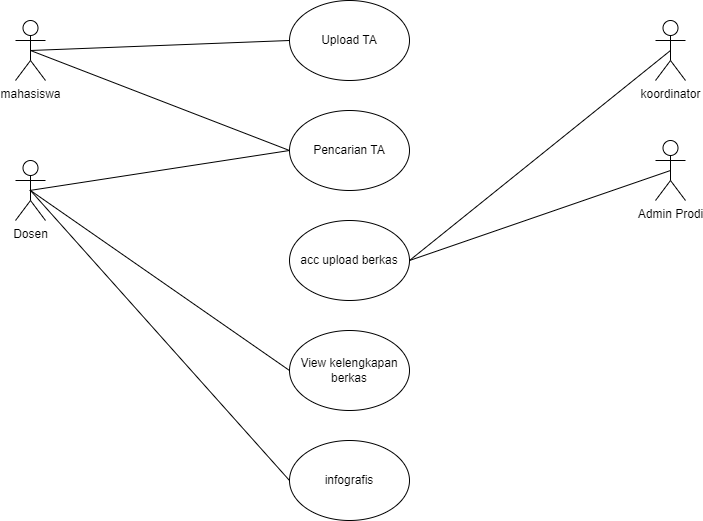

The diagram above was exported from draw.io. Its source (the exported page's mxGraphModel, read from the mxfile embedded in the PNG):
<mxGraphModel dx="880" dy="478" grid="1" gridSize="10" guides="1" tooltips="1" connect="1" arrows="1" fold="1" page="1" pageScale="1" pageWidth="827" pageHeight="1169" math="0" shadow="0">
  <root>
    <mxCell id="0" />
    <mxCell id="1" parent="0" />
    <mxCell id="-NUR8TJnOOHUYz99bwlX-1" value="mahasiswa" style="shape=umlActor;verticalLabelPosition=bottom;verticalAlign=top;html=1;outlineConnect=0;" parent="1" vertex="1">
      <mxGeometry x="80" y="110" width="30" height="60" as="geometry" />
    </mxCell>
    <mxCell id="-NUR8TJnOOHUYz99bwlX-2" value="Upload TA" style="ellipse;whiteSpace=wrap;html=1;" parent="1" vertex="1">
      <mxGeometry x="354" y="90" width="120" height="80" as="geometry" />
    </mxCell>
    <mxCell id="-NUR8TJnOOHUYz99bwlX-3" value="Pencarian TA" style="ellipse;whiteSpace=wrap;html=1;" parent="1" vertex="1">
      <mxGeometry x="354" y="200" width="120" height="80" as="geometry" />
    </mxCell>
    <mxCell id="-NUR8TJnOOHUYz99bwlX-5" value="Dosen" style="shape=umlActor;verticalLabelPosition=bottom;verticalAlign=top;html=1;outlineConnect=0;" parent="1" vertex="1">
      <mxGeometry x="80" y="250" width="30" height="60" as="geometry" />
    </mxCell>
    <mxCell id="-NUR8TJnOOHUYz99bwlX-6" value="Admin Prodi" style="shape=umlActor;verticalLabelPosition=bottom;verticalAlign=top;html=1;outlineConnect=0;" parent="1" vertex="1">
      <mxGeometry x="720" y="230" width="30" height="60" as="geometry" />
    </mxCell>
    <mxCell id="RUOfFheMVnwqIJYIvm0o-5" value="koordinator" style="shape=umlActor;verticalLabelPosition=bottom;verticalAlign=top;html=1;outlineConnect=0;" parent="1" vertex="1">
      <mxGeometry x="720" y="110" width="30" height="60" as="geometry" />
    </mxCell>
    <mxCell id="K4gO1_XuZZWfDNMxCJ2t-1" value="acc upload berkas" style="ellipse;whiteSpace=wrap;html=1;" parent="1" vertex="1">
      <mxGeometry x="354" y="310" width="120" height="80" as="geometry" />
    </mxCell>
    <mxCell id="K4gO1_XuZZWfDNMxCJ2t-3" value="" style="endArrow=none;html=1;rounded=0;entryX=0.5;entryY=0.5;entryDx=0;entryDy=0;entryPerimeter=0;exitX=0;exitY=0.5;exitDx=0;exitDy=0;" parent="1" source="-NUR8TJnOOHUYz99bwlX-2" target="-NUR8TJnOOHUYz99bwlX-1" edge="1">
      <mxGeometry width="50" height="50" relative="1" as="geometry">
        <mxPoint x="390" y="300" as="sourcePoint" />
        <mxPoint x="440" y="250" as="targetPoint" />
      </mxGeometry>
    </mxCell>
    <mxCell id="K4gO1_XuZZWfDNMxCJ2t-6" value="" style="endArrow=none;html=1;rounded=0;" parent="1" edge="1">
      <mxGeometry width="50" height="50" relative="1" as="geometry">
        <mxPoint x="354" y="240" as="sourcePoint" />
        <mxPoint x="94" y="280" as="targetPoint" />
      </mxGeometry>
    </mxCell>
    <mxCell id="pov4EWyB798J8hyv2DAj-1" value="" style="endArrow=none;html=1;rounded=0;entryX=0.5;entryY=0.5;entryDx=0;entryDy=0;entryPerimeter=0;exitX=0;exitY=0.5;exitDx=0;exitDy=0;" parent="1" source="-NUR8TJnOOHUYz99bwlX-3" target="-NUR8TJnOOHUYz99bwlX-1" edge="1">
      <mxGeometry width="50" height="50" relative="1" as="geometry">
        <mxPoint x="350" y="240" as="sourcePoint" />
        <mxPoint x="100" y="140" as="targetPoint" />
      </mxGeometry>
    </mxCell>
    <mxCell id="OfO9zVFgcCS_4X117hlW-3" value="View kelengkapan berkas" style="ellipse;whiteSpace=wrap;html=1;" vertex="1" parent="1">
      <mxGeometry x="354" y="420" width="120" height="80" as="geometry" />
    </mxCell>
    <mxCell id="OfO9zVFgcCS_4X117hlW-4" value="" style="endArrow=none;html=1;rounded=0;entryX=0.5;entryY=0.5;entryDx=0;entryDy=0;entryPerimeter=0;exitX=1;exitY=0.5;exitDx=0;exitDy=0;" edge="1" parent="1" source="K4gO1_XuZZWfDNMxCJ2t-1" target="RUOfFheMVnwqIJYIvm0o-5">
      <mxGeometry width="50" height="50" relative="1" as="geometry">
        <mxPoint x="390" y="280" as="sourcePoint" />
        <mxPoint x="440" y="230" as="targetPoint" />
      </mxGeometry>
    </mxCell>
    <mxCell id="OfO9zVFgcCS_4X117hlW-5" value="" style="endArrow=none;html=1;rounded=0;entryX=0.5;entryY=0.5;entryDx=0;entryDy=0;entryPerimeter=0;exitX=0;exitY=0.5;exitDx=0;exitDy=0;" edge="1" parent="1" source="OfO9zVFgcCS_4X117hlW-3" target="-NUR8TJnOOHUYz99bwlX-5">
      <mxGeometry width="50" height="50" relative="1" as="geometry">
        <mxPoint x="484" y="360" as="sourcePoint" />
        <mxPoint x="745" y="150" as="targetPoint" />
      </mxGeometry>
    </mxCell>
    <mxCell id="OfO9zVFgcCS_4X117hlW-6" value="" style="endArrow=none;html=1;rounded=0;entryX=0.5;entryY=0.5;entryDx=0;entryDy=0;entryPerimeter=0;exitX=1;exitY=0.5;exitDx=0;exitDy=0;" edge="1" parent="1" source="K4gO1_XuZZWfDNMxCJ2t-1" target="-NUR8TJnOOHUYz99bwlX-6">
      <mxGeometry width="50" height="50" relative="1" as="geometry">
        <mxPoint x="470" y="350" as="sourcePoint" />
        <mxPoint x="745" y="150" as="targetPoint" />
      </mxGeometry>
    </mxCell>
    <mxCell id="OfO9zVFgcCS_4X117hlW-7" value="infografis" style="ellipse;whiteSpace=wrap;html=1;" vertex="1" parent="1">
      <mxGeometry x="354" y="530" width="120" height="80" as="geometry" />
    </mxCell>
    <mxCell id="OfO9zVFgcCS_4X117hlW-8" value="" style="endArrow=none;html=1;rounded=0;entryX=0.5;entryY=0.5;entryDx=0;entryDy=0;entryPerimeter=0;exitX=0;exitY=0.5;exitDx=0;exitDy=0;" edge="1" parent="1" source="OfO9zVFgcCS_4X117hlW-7" target="-NUR8TJnOOHUYz99bwlX-5">
      <mxGeometry width="50" height="50" relative="1" as="geometry">
        <mxPoint x="364" y="470" as="sourcePoint" />
        <mxPoint x="105" y="290" as="targetPoint" />
      </mxGeometry>
    </mxCell>
  </root>
</mxGraphModel>